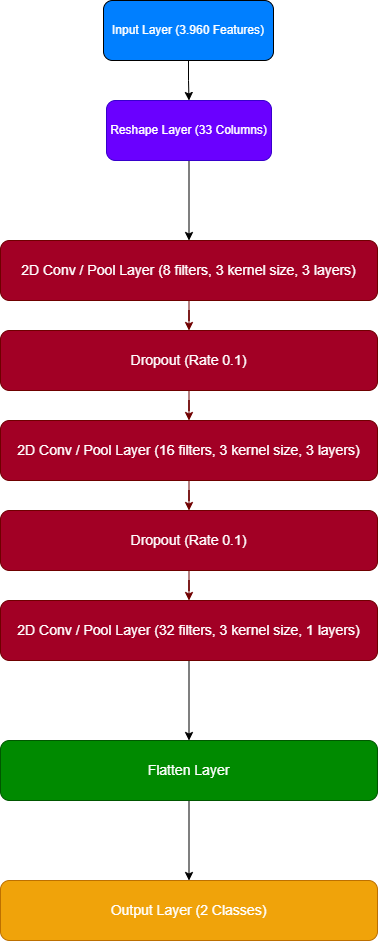

The diagram above was exported from draw.io. Its source (the exported page's mxGraphModel, read from the mxfile embedded in the PNG):
<mxGraphModel dx="2948" dy="1103" grid="1" gridSize="10" guides="1" tooltips="1" connect="1" arrows="1" fold="1" page="1" pageScale="1" pageWidth="850" pageHeight="1100" math="0" shadow="0">
  <root>
    <mxCell id="0" />
    <mxCell id="1" parent="0" />
    <mxCell id="5bw7KH6lBI45HKoqtLGi-3" value="" style="edgeStyle=orthogonalEdgeStyle;rounded=0;orthogonalLoop=1;jettySize=auto;html=1;" edge="1" parent="1" source="5bw7KH6lBI45HKoqtLGi-1" target="5bw7KH6lBI45HKoqtLGi-2">
      <mxGeometry relative="1" as="geometry" />
    </mxCell>
    <mxCell id="5bw7KH6lBI45HKoqtLGi-1" value="&lt;font style=&quot;color: rgb(255, 255, 255);&quot;&gt;Input Layer (3.960 Features)&lt;/font&gt;" style="rounded=1;whiteSpace=wrap;html=1;fillColor=#007FFF;" vertex="1" parent="1">
      <mxGeometry x="340" y="40" width="170" height="60" as="geometry" />
    </mxCell>
    <mxCell id="5bw7KH6lBI45HKoqtLGi-10" value="" style="edgeStyle=orthogonalEdgeStyle;rounded=0;orthogonalLoop=1;jettySize=auto;html=1;" edge="1" parent="1" source="5bw7KH6lBI45HKoqtLGi-2" target="5bw7KH6lBI45HKoqtLGi-9">
      <mxGeometry relative="1" as="geometry" />
    </mxCell>
    <mxCell id="5bw7KH6lBI45HKoqtLGi-2" value="&lt;font style=&quot;color: rgb(255, 255, 255);&quot;&gt;Reshape Layer (33 Columns)&lt;/font&gt;" style="whiteSpace=wrap;html=1;fillColor=#6a00ff;rounded=1;fontColor=#ffffff;strokeColor=#3700CC;" vertex="1" parent="1">
      <mxGeometry x="343" y="140" width="165" height="60" as="geometry" />
    </mxCell>
    <mxCell id="5bw7KH6lBI45HKoqtLGi-13" value="" style="edgeStyle=orthogonalEdgeStyle;rounded=0;orthogonalLoop=1;jettySize=auto;html=1;fillColor=#a20025;strokeColor=#6F0000;" edge="1" parent="1" source="5bw7KH6lBI45HKoqtLGi-9" target="5bw7KH6lBI45HKoqtLGi-12">
      <mxGeometry relative="1" as="geometry" />
    </mxCell>
    <mxCell id="5bw7KH6lBI45HKoqtLGi-9" value="&lt;font style=&quot;color: rgb(255, 255, 255);&quot; face=&quot;Open Sans, sans-serif&quot;&gt;&lt;span style=&quot;font-size: 14px;&quot;&gt;2D Conv / Pool Layer (8 filters, 3 kernel size, 3 layers)&lt;/span&gt;&lt;/font&gt;" style="whiteSpace=wrap;html=1;fillColor=#a20025;rounded=1;strokeColor=#6F0000;fontColor=#ffffff;" vertex="1" parent="1">
      <mxGeometry x="237" y="280" width="377" height="60" as="geometry" />
    </mxCell>
    <mxCell id="5bw7KH6lBI45HKoqtLGi-15" value="" style="edgeStyle=orthogonalEdgeStyle;rounded=0;orthogonalLoop=1;jettySize=auto;html=1;fillColor=#a20025;strokeColor=#6F0000;" edge="1" parent="1" source="5bw7KH6lBI45HKoqtLGi-12" target="5bw7KH6lBI45HKoqtLGi-14">
      <mxGeometry relative="1" as="geometry" />
    </mxCell>
    <mxCell id="5bw7KH6lBI45HKoqtLGi-12" value="&lt;font style=&quot;color: rgb(255, 255, 255);&quot; face=&quot;Open Sans, sans-serif&quot;&gt;&lt;span style=&quot;font-size: 14px;&quot;&gt;Dropout (Rate 0.1)&lt;/span&gt;&lt;/font&gt;" style="whiteSpace=wrap;html=1;fillColor=#a20025;rounded=1;strokeColor=#6F0000;fontColor=#ffffff;" vertex="1" parent="1">
      <mxGeometry x="237" y="370" width="377" height="60" as="geometry" />
    </mxCell>
    <mxCell id="5bw7KH6lBI45HKoqtLGi-17" value="" style="edgeStyle=orthogonalEdgeStyle;rounded=0;orthogonalLoop=1;jettySize=auto;html=1;fillColor=#a20025;strokeColor=#6F0000;" edge="1" parent="1" source="5bw7KH6lBI45HKoqtLGi-14" target="5bw7KH6lBI45HKoqtLGi-16">
      <mxGeometry relative="1" as="geometry" />
    </mxCell>
    <mxCell id="5bw7KH6lBI45HKoqtLGi-14" value="&lt;span style=&quot;color: rgb(255, 255, 255); font-family: &amp;quot;Open Sans&amp;quot;, sans-serif; font-size: 14px;&quot;&gt;2D Conv / Pool Layer&amp;nbsp;(16 filters, 3 kernel size, 3 layers)&lt;/span&gt;" style="whiteSpace=wrap;html=1;fillColor=#a20025;rounded=1;strokeColor=#6F0000;fontColor=#ffffff;" vertex="1" parent="1">
      <mxGeometry x="237" y="460" width="377" height="60" as="geometry" />
    </mxCell>
    <mxCell id="5bw7KH6lBI45HKoqtLGi-19" value="" style="edgeStyle=orthogonalEdgeStyle;rounded=0;orthogonalLoop=1;jettySize=auto;html=1;fillColor=#a20025;strokeColor=#6F0000;" edge="1" parent="1" source="5bw7KH6lBI45HKoqtLGi-16" target="5bw7KH6lBI45HKoqtLGi-18">
      <mxGeometry relative="1" as="geometry" />
    </mxCell>
    <mxCell id="5bw7KH6lBI45HKoqtLGi-16" value="&lt;span style=&quot;color: rgb(255, 255, 255); font-family: &amp;quot;Open Sans&amp;quot;, sans-serif; font-size: 14px;&quot;&gt;Dropout (Rate 0.1)&lt;/span&gt;" style="whiteSpace=wrap;html=1;fillColor=#a20025;rounded=1;strokeColor=#6F0000;fontColor=#ffffff;" vertex="1" parent="1">
      <mxGeometry x="237" y="550" width="377" height="60" as="geometry" />
    </mxCell>
    <mxCell id="5bw7KH6lBI45HKoqtLGi-21" value="" style="edgeStyle=orthogonalEdgeStyle;rounded=0;orthogonalLoop=1;jettySize=auto;html=1;" edge="1" parent="1" source="5bw7KH6lBI45HKoqtLGi-18" target="5bw7KH6lBI45HKoqtLGi-20">
      <mxGeometry relative="1" as="geometry" />
    </mxCell>
    <mxCell id="5bw7KH6lBI45HKoqtLGi-18" value="&lt;span style=&quot;color: rgb(255, 255, 255); font-family: &amp;quot;Open Sans&amp;quot;, sans-serif; font-size: 14px;&quot;&gt;2D Conv / Pool Layer (32 filters, 3 kernel size, 1 layers)&lt;/span&gt;" style="whiteSpace=wrap;html=1;fillColor=#a20025;rounded=1;strokeColor=#6F0000;fontColor=#ffffff;" vertex="1" parent="1">
      <mxGeometry x="237" y="640" width="377" height="60" as="geometry" />
    </mxCell>
    <mxCell id="5bw7KH6lBI45HKoqtLGi-23" value="" style="edgeStyle=orthogonalEdgeStyle;rounded=0;orthogonalLoop=1;jettySize=auto;html=1;" edge="1" parent="1" source="5bw7KH6lBI45HKoqtLGi-20" target="5bw7KH6lBI45HKoqtLGi-22">
      <mxGeometry relative="1" as="geometry" />
    </mxCell>
    <mxCell id="5bw7KH6lBI45HKoqtLGi-20" value="&lt;span style=&quot;color: rgb(255, 255, 255); font-family: &amp;quot;Open Sans&amp;quot;, sans-serif; font-size: 14px;&quot;&gt;Flatten Layer&lt;/span&gt;" style="whiteSpace=wrap;html=1;fillColor=#008a00;rounded=1;fontColor=#ffffff;strokeColor=#005700;" vertex="1" parent="1">
      <mxGeometry x="237" y="780" width="377" height="60" as="geometry" />
    </mxCell>
    <mxCell id="5bw7KH6lBI45HKoqtLGi-22" value="&lt;span style=&quot;color: rgb(255, 255, 255); font-family: &amp;quot;Open Sans&amp;quot;, sans-serif; font-size: 14px;&quot;&gt;Output Layer (2 Classes)&lt;/span&gt;" style="whiteSpace=wrap;html=1;fillColor=#f0a30a;rounded=1;fontColor=#000000;strokeColor=#BD7000;" vertex="1" parent="1">
      <mxGeometry x="237" y="920" width="377" height="60" as="geometry" />
    </mxCell>
  </root>
</mxGraphModel>